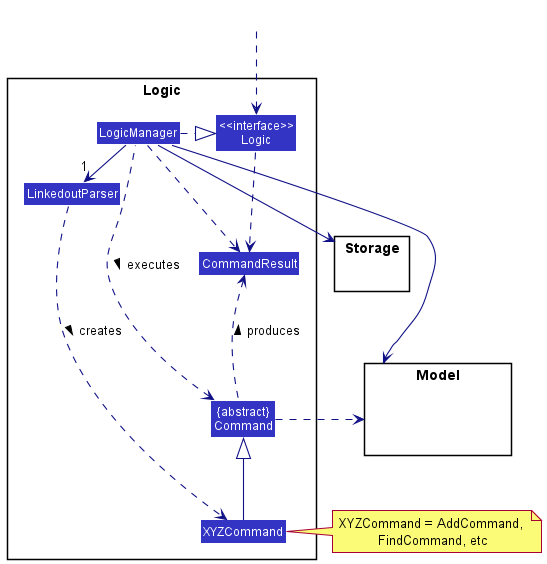

The diagram above was rendered by PlantUML. Its source (embedded in the PNG):
@startuml
!include style.puml
skinparam arrowThickness 1.1
skinparam arrowColor LOGIC_COLOR_T4
skinparam classBackgroundColor LOGIC_COLOR

package Logic {

Class LinkedoutParser
Class XYZCommand
Class CommandResult
Class "{abstract}\nCommand" as Command


Class "<<interface>>\nLogic" as Logic
Class LogicManager
}

package Model{
Class HiddenModel #FFFFFF
}

package Storage{
}

Class HiddenOutside #FFFFFF
HiddenOutside ..> Logic

LogicManager .right.|> Logic
LogicManager -right->"1" LinkedoutParser
LinkedoutParser ..> XYZCommand : creates >

XYZCommand -up-|> Command
LogicManager .left.> Command : executes >

LogicManager --> Model
LogicManager --> Storage
Storage --[hidden] Model
Command .[hidden]up.> Storage
Command .right.> Model
note right of XYZCommand: XYZCommand = AddCommand, \nFindCommand, etc

Logic ..> CommandResult
LogicManager .down.> CommandResult
Command .up.> CommandResult : produces >
@enduml